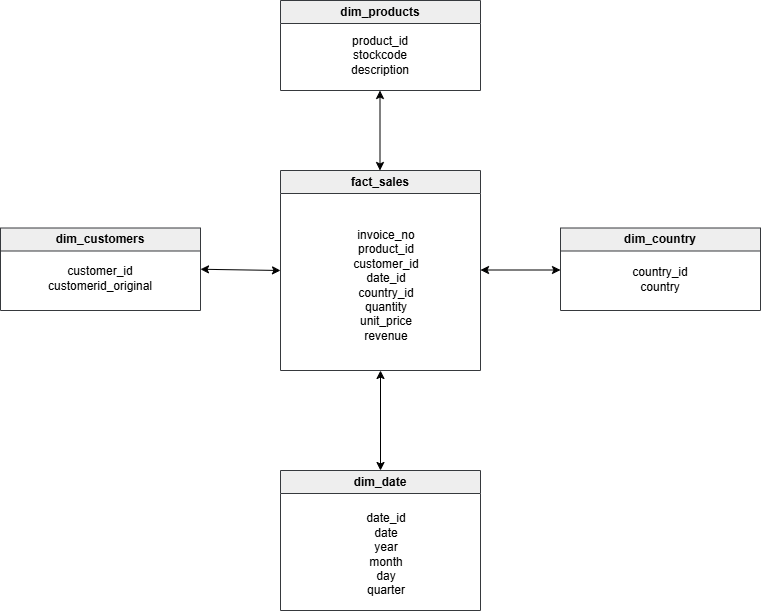

The diagram above was exported from draw.io. Its source (the exported page's mxGraphModel, read from the mxfile embedded in the PNG):
<mxGraphModel dx="1377" dy="798" grid="1" gridSize="10" guides="1" tooltips="1" connect="1" arrows="1" fold="1" page="1" pageScale="1" pageWidth="827" pageHeight="1169" math="0" shadow="0">
  <root>
    <mxCell id="0" />
    <mxCell id="1" parent="0" />
    <mxCell id="GZvCIRBk4-79OVI8uPfo-13" edge="1" parent="1" style="edgeStyle=orthogonalEdgeStyle;rounded=0;orthogonalLoop=1;jettySize=auto;html=1;exitX=0.5;exitY=1;exitDx=0;exitDy=0;">
      <mxGeometry relative="1" as="geometry">
        <mxPoint x="420" y="150" as="sourcePoint" />
        <mxPoint x="420" y="150" as="targetPoint" />
      </mxGeometry>
    </mxCell>
    <mxCell id="GZvCIRBk4-79OVI8uPfo-16" parent="1" style="swimlane;whiteSpace=wrap;html=1;swimlaneFillColor=default;fillColor=#eeeeee;strokeColor=#36393d;" value="fact_sales" vertex="1">
      <mxGeometry height="200" width="200" x="320" y="280" as="geometry">
        <mxRectangle height="30" width="90" x="320" y="240" as="alternateBounds" />
      </mxGeometry>
    </mxCell>
    <mxCell id="GZvCIRBk4-79OVI8uPfo-17" parent="GZvCIRBk4-79OVI8uPfo-16" style="text;html=1;whiteSpace=wrap;strokeColor=none;fillColor=none;align=center;verticalAlign=middle;rounded=0;" value="&lt;div&gt;&lt;span style=&quot;background-color: transparent; color: light-dark(rgb(0, 0, 0), rgb(255, 255, 255));&quot;&gt;invoice_no&lt;/span&gt;&lt;/div&gt;&lt;div&gt;product_id&lt;/div&gt;&lt;div&gt;customer_id&lt;/div&gt;&lt;div&gt;date_id&lt;/div&gt;&lt;div&gt;country_id&lt;/div&gt;&lt;div&gt;quantity&lt;/div&gt;&lt;div&gt;unit_price&lt;/div&gt;&lt;div&gt;revenue&lt;/div&gt;" vertex="1">
      <mxGeometry height="30" width="100" x="56" y="100" as="geometry" />
    </mxCell>
    <mxCell id="GZvCIRBk4-79OVI8uPfo-19" parent="1" style="swimlane;whiteSpace=wrap;html=1;swimlaneFillColor=default;fillColor=#eeeeee;strokeColor=#36393d;" value="dim_customers" vertex="1">
      <mxGeometry height="82.5" width="200" x="40" y="337.5" as="geometry">
        <mxRectangle height="30" width="90" x="320" y="240" as="alternateBounds" />
      </mxGeometry>
    </mxCell>
    <mxCell id="GZvCIRBk4-79OVI8uPfo-20" parent="GZvCIRBk4-79OVI8uPfo-19" style="text;html=1;whiteSpace=wrap;strokeColor=none;fillColor=none;align=center;verticalAlign=middle;rounded=0;" value="customer_id&lt;br&gt;customerid_original" vertex="1">
      <mxGeometry height="30" width="100" x="50" y="35" as="geometry" />
    </mxCell>
    <mxCell id="GZvCIRBk4-79OVI8uPfo-21" parent="1" style="swimlane;whiteSpace=wrap;html=1;swimlaneFillColor=default;fillColor=#eeeeee;strokeColor=#36393d;" value="dim_country" vertex="1">
      <mxGeometry height="82.5" width="200" x="600" y="337.5" as="geometry">
        <mxRectangle height="30" width="90" x="320" y="240" as="alternateBounds" />
      </mxGeometry>
    </mxCell>
    <mxCell id="GZvCIRBk4-79OVI8uPfo-22" parent="GZvCIRBk4-79OVI8uPfo-21" style="text;html=1;whiteSpace=wrap;strokeColor=none;fillColor=none;align=center;verticalAlign=middle;rounded=0;" value="country_id&lt;br&gt;country" vertex="1">
      <mxGeometry height="30" width="100" x="50" y="36.5" as="geometry" />
    </mxCell>
    <mxCell id="GZvCIRBk4-79OVI8uPfo-23" parent="1" style="swimlane;whiteSpace=wrap;html=1;fillColor=#eeeeee;swimlaneFillColor=default;strokeColor=#36393d;" value="dim_products" vertex="1">
      <mxGeometry height="90" width="200" x="320" y="110" as="geometry">
        <mxRectangle height="30" width="90" x="320" y="240" as="alternateBounds" />
      </mxGeometry>
    </mxCell>
    <mxCell id="GZvCIRBk4-79OVI8uPfo-24" parent="GZvCIRBk4-79OVI8uPfo-23" style="text;html=1;whiteSpace=wrap;strokeColor=none;fillColor=none;align=center;verticalAlign=middle;rounded=0;" value="product_id&lt;br&gt;stockcode&lt;br&gt;description" vertex="1">
      <mxGeometry height="30" width="100" x="50" y="40" as="geometry" />
    </mxCell>
    <mxCell id="GZvCIRBk4-79OVI8uPfo-25" parent="1" style="swimlane;whiteSpace=wrap;html=1;swimlaneFillColor=default;fillColor=#eeeeee;strokeColor=#36393d;" value="dim_date" vertex="1">
      <mxGeometry height="140" width="200" x="320" y="580" as="geometry">
        <mxRectangle height="30" width="90" x="320" y="240" as="alternateBounds" />
      </mxGeometry>
    </mxCell>
    <mxCell id="GZvCIRBk4-79OVI8uPfo-26" parent="GZvCIRBk4-79OVI8uPfo-25" style="text;html=1;whiteSpace=wrap;strokeColor=none;fillColor=none;align=center;verticalAlign=middle;rounded=0;" value="date_id&lt;br&gt;date&lt;br&gt;year&lt;br&gt;month&lt;br&gt;day&lt;br&gt;quarter" vertex="1">
      <mxGeometry height="30" width="100" x="56" y="69" as="geometry" />
    </mxCell>
    <mxCell id="GZvCIRBk4-79OVI8uPfo-27" edge="1" parent="1" source="GZvCIRBk4-79OVI8uPfo-19" style="endArrow=classic;startArrow=classic;html=1;rounded=0;exitX=1;exitY=0.5;exitDx=0;exitDy=0;entryX=0;entryY=0.5;entryDx=0;entryDy=0;" target="GZvCIRBk4-79OVI8uPfo-16" value="">
      <mxGeometry height="50" relative="1" width="50" as="geometry">
        <mxPoint x="260" y="410" as="sourcePoint" />
        <mxPoint x="310" y="360" as="targetPoint" />
      </mxGeometry>
    </mxCell>
    <mxCell id="GZvCIRBk4-79OVI8uPfo-28" edge="1" parent="1" style="endArrow=classic;startArrow=classic;html=1;rounded=0;exitX=1;exitY=0.5;exitDx=0;exitDy=0;entryX=0;entryY=0.5;entryDx=0;entryDy=0;" value="">
      <mxGeometry height="50" relative="1" width="50" as="geometry">
        <mxPoint x="520" y="379.5" as="sourcePoint" />
        <mxPoint x="600" y="379.5" as="targetPoint" />
      </mxGeometry>
    </mxCell>
    <mxCell id="GZvCIRBk4-79OVI8uPfo-29" edge="1" parent="1" source="GZvCIRBk4-79OVI8uPfo-16" style="endArrow=classic;startArrow=classic;html=1;rounded=0;exitX=0.5;exitY=1;exitDx=0;exitDy=0;entryX=0.5;entryY=0;entryDx=0;entryDy=0;" target="GZvCIRBk4-79OVI8uPfo-25" value="">
      <mxGeometry height="50" relative="1" width="50" as="geometry">
        <mxPoint x="420" y="500" as="sourcePoint" />
        <mxPoint x="500" y="500" as="targetPoint" />
      </mxGeometry>
    </mxCell>
    <mxCell id="GZvCIRBk4-79OVI8uPfo-30" edge="1" parent="1" style="endArrow=classic;startArrow=classic;html=1;rounded=0;exitX=0.5;exitY=1;exitDx=0;exitDy=0;entryX=0.5;entryY=0;entryDx=0;entryDy=0;" value="">
      <mxGeometry height="50" relative="1" width="50" as="geometry">
        <mxPoint x="419.5" y="200" as="sourcePoint" />
        <mxPoint x="419.5" y="280" as="targetPoint" />
      </mxGeometry>
    </mxCell>
  </root>
</mxGraphModel>